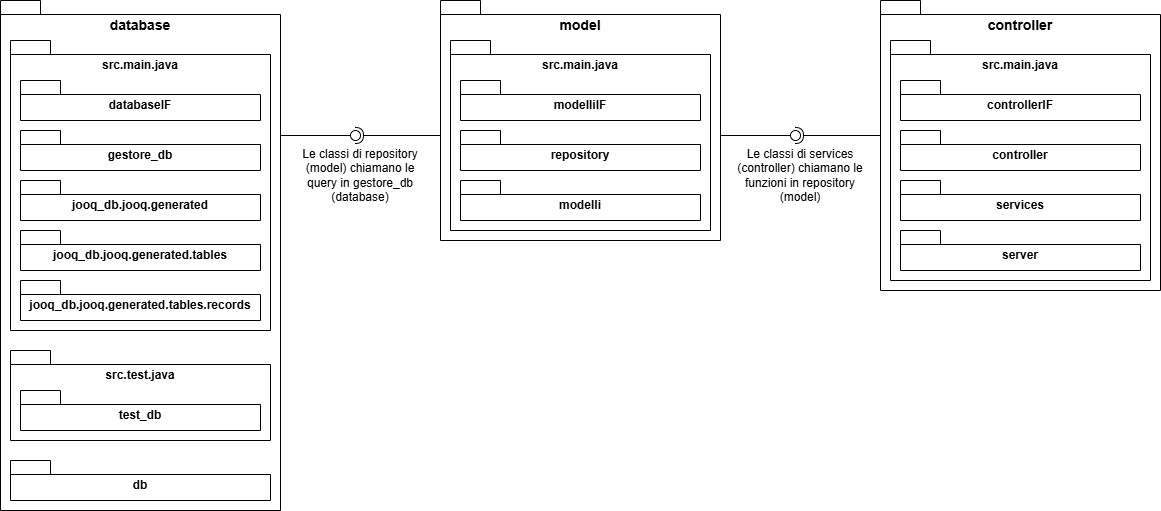

The diagram above was exported from draw.io. Its source (the exported page's mxGraphModel, read from the mxfile embedded in the PNG):
<mxGraphModel dx="1310" dy="695" grid="1" gridSize="10" guides="1" tooltips="1" connect="1" arrows="1" fold="1" page="1" pageScale="1" pageWidth="827" pageHeight="1169" math="0" shadow="0">
  <root>
    <mxCell id="0" />
    <mxCell id="1" parent="0" />
    <mxCell id="4K5kGPil0SUvjnzuw_ws-2" value="" style="shape=folder;fontStyle=1;spacingTop=10;tabWidth=40;tabHeight=14;tabPosition=left;html=1;whiteSpace=wrap;" vertex="1" parent="1">
      <mxGeometry x="40" y="40" width="280" height="510" as="geometry" />
    </mxCell>
    <mxCell id="4K5kGPil0SUvjnzuw_ws-3" value="" style="shape=folder;fontStyle=1;spacingTop=10;tabWidth=40;tabHeight=14;tabPosition=left;html=1;whiteSpace=wrap;" vertex="1" parent="1">
      <mxGeometry x="50" y="80" width="260" height="290" as="geometry" />
    </mxCell>
    <mxCell id="4K5kGPil0SUvjnzuw_ws-4" value="&lt;b&gt;database&lt;/b&gt;" style="text;html=1;align=center;verticalAlign=middle;whiteSpace=wrap;rounded=0;fontSize=14;" vertex="1" parent="1">
      <mxGeometry x="40" y="50" width="280" height="30" as="geometry" />
    </mxCell>
    <mxCell id="4K5kGPil0SUvjnzuw_ws-5" value="&lt;b&gt;src.main.java&lt;/b&gt;" style="text;html=1;align=center;verticalAlign=middle;whiteSpace=wrap;rounded=0;" vertex="1" parent="1">
      <mxGeometry x="50" y="90" width="260" height="30" as="geometry" />
    </mxCell>
    <mxCell id="4K5kGPil0SUvjnzuw_ws-6" value="databaseIF" style="shape=folder;fontStyle=1;spacingTop=10;tabWidth=40;tabHeight=14;tabPosition=left;html=1;whiteSpace=wrap;" vertex="1" parent="1">
      <mxGeometry x="60" y="120" width="240" height="40" as="geometry" />
    </mxCell>
    <mxCell id="4K5kGPil0SUvjnzuw_ws-7" value="gestore_db" style="shape=folder;fontStyle=1;spacingTop=10;tabWidth=40;tabHeight=14;tabPosition=left;html=1;whiteSpace=wrap;" vertex="1" parent="1">
      <mxGeometry x="60" y="170" width="240" height="40" as="geometry" />
    </mxCell>
    <mxCell id="4K5kGPil0SUvjnzuw_ws-8" value="jooq_db.jooq.generated" style="shape=folder;fontStyle=1;spacingTop=10;tabWidth=40;tabHeight=14;tabPosition=left;html=1;whiteSpace=wrap;" vertex="1" parent="1">
      <mxGeometry x="60" y="220" width="240" height="40" as="geometry" />
    </mxCell>
    <mxCell id="4K5kGPil0SUvjnzuw_ws-10" value="jooq_db.jooq.generated.tables" style="shape=folder;fontStyle=1;spacingTop=10;tabWidth=40;tabHeight=14;tabPosition=left;html=1;whiteSpace=wrap;" vertex="1" parent="1">
      <mxGeometry x="60" y="270" width="240" height="40" as="geometry" />
    </mxCell>
    <mxCell id="4K5kGPil0SUvjnzuw_ws-11" value="jooq_db.jooq.generated.tables.records" style="shape=folder;fontStyle=1;spacingTop=10;tabWidth=40;tabHeight=14;tabPosition=left;html=1;whiteSpace=wrap;" vertex="1" parent="1">
      <mxGeometry x="60" y="320" width="240" height="40" as="geometry" />
    </mxCell>
    <mxCell id="4K5kGPil0SUvjnzuw_ws-12" value="" style="shape=folder;fontStyle=1;spacingTop=10;tabWidth=40;tabHeight=14;tabPosition=left;html=1;whiteSpace=wrap;" vertex="1" parent="1">
      <mxGeometry x="50" y="390" width="260" height="90" as="geometry" />
    </mxCell>
    <mxCell id="4K5kGPil0SUvjnzuw_ws-15" value="&lt;b&gt;src.test.java&lt;/b&gt;" style="text;html=1;align=center;verticalAlign=middle;whiteSpace=wrap;rounded=0;" vertex="1" parent="1">
      <mxGeometry x="50" y="400" width="260" height="30" as="geometry" />
    </mxCell>
    <mxCell id="4K5kGPil0SUvjnzuw_ws-16" value="test_db" style="shape=folder;fontStyle=1;spacingTop=10;tabWidth=40;tabHeight=14;tabPosition=left;html=1;whiteSpace=wrap;" vertex="1" parent="1">
      <mxGeometry x="60" y="430" width="240" height="40" as="geometry" />
    </mxCell>
    <mxCell id="4K5kGPil0SUvjnzuw_ws-17" value="db" style="shape=folder;fontStyle=1;spacingTop=10;tabWidth=40;tabHeight=14;tabPosition=left;html=1;whiteSpace=wrap;" vertex="1" parent="1">
      <mxGeometry x="50" y="500" width="260" height="40" as="geometry" />
    </mxCell>
    <mxCell id="4K5kGPil0SUvjnzuw_ws-23" value="" style="shape=folder;fontStyle=1;spacingTop=10;tabWidth=40;tabHeight=14;tabPosition=left;html=1;whiteSpace=wrap;" vertex="1" parent="1">
      <mxGeometry x="480" y="40" width="280" height="240" as="geometry" />
    </mxCell>
    <mxCell id="4K5kGPil0SUvjnzuw_ws-24" value="" style="shape=folder;fontStyle=1;spacingTop=10;tabWidth=40;tabHeight=14;tabPosition=left;html=1;whiteSpace=wrap;" vertex="1" parent="1">
      <mxGeometry x="490" y="80" width="260" height="190" as="geometry" />
    </mxCell>
    <mxCell id="4K5kGPil0SUvjnzuw_ws-25" value="&lt;b&gt;model&lt;/b&gt;" style="text;html=1;align=center;verticalAlign=middle;whiteSpace=wrap;rounded=0;fontSize=14;" vertex="1" parent="1">
      <mxGeometry x="480" y="50" width="280" height="30" as="geometry" />
    </mxCell>
    <mxCell id="4K5kGPil0SUvjnzuw_ws-26" value="&lt;b&gt;src.main.java&lt;/b&gt;" style="text;html=1;align=center;verticalAlign=middle;whiteSpace=wrap;rounded=0;" vertex="1" parent="1">
      <mxGeometry x="490" y="90" width="260" height="30" as="geometry" />
    </mxCell>
    <mxCell id="4K5kGPil0SUvjnzuw_ws-27" value="modelliIF" style="shape=folder;fontStyle=1;spacingTop=10;tabWidth=40;tabHeight=14;tabPosition=left;html=1;whiteSpace=wrap;" vertex="1" parent="1">
      <mxGeometry x="500" y="120" width="240" height="40" as="geometry" />
    </mxCell>
    <mxCell id="4K5kGPil0SUvjnzuw_ws-28" value="repository" style="shape=folder;fontStyle=1;spacingTop=10;tabWidth=40;tabHeight=14;tabPosition=left;html=1;whiteSpace=wrap;" vertex="1" parent="1">
      <mxGeometry x="500" y="170" width="240" height="40" as="geometry" />
    </mxCell>
    <mxCell id="4K5kGPil0SUvjnzuw_ws-29" value="modelli" style="shape=folder;fontStyle=1;spacingTop=10;tabWidth=40;tabHeight=14;tabPosition=left;html=1;whiteSpace=wrap;" vertex="1" parent="1">
      <mxGeometry x="500" y="220" width="240" height="40" as="geometry" />
    </mxCell>
    <mxCell id="4K5kGPil0SUvjnzuw_ws-33" value="" style="shape=folder;fontStyle=1;spacingTop=10;tabWidth=40;tabHeight=14;tabPosition=left;html=1;whiteSpace=wrap;" vertex="1" parent="1">
      <mxGeometry x="920" y="40" width="280" height="290" as="geometry" />
    </mxCell>
    <mxCell id="4K5kGPil0SUvjnzuw_ws-34" value="" style="shape=folder;fontStyle=1;spacingTop=10;tabWidth=40;tabHeight=14;tabPosition=left;html=1;whiteSpace=wrap;" vertex="1" parent="1">
      <mxGeometry x="930" y="80" width="260" height="240" as="geometry" />
    </mxCell>
    <mxCell id="4K5kGPil0SUvjnzuw_ws-35" value="&lt;b&gt;controller&lt;/b&gt;" style="text;html=1;align=center;verticalAlign=middle;whiteSpace=wrap;rounded=0;fontSize=14;" vertex="1" parent="1">
      <mxGeometry x="920" y="50" width="280" height="30" as="geometry" />
    </mxCell>
    <mxCell id="4K5kGPil0SUvjnzuw_ws-36" value="&lt;b&gt;src.main.java&lt;/b&gt;" style="text;html=1;align=center;verticalAlign=middle;whiteSpace=wrap;rounded=0;" vertex="1" parent="1">
      <mxGeometry x="930" y="90" width="260" height="30" as="geometry" />
    </mxCell>
    <mxCell id="4K5kGPil0SUvjnzuw_ws-37" value="controllerIF" style="shape=folder;fontStyle=1;spacingTop=10;tabWidth=40;tabHeight=14;tabPosition=left;html=1;whiteSpace=wrap;" vertex="1" parent="1">
      <mxGeometry x="940" y="120" width="240" height="40" as="geometry" />
    </mxCell>
    <mxCell id="4K5kGPil0SUvjnzuw_ws-38" value="controller" style="shape=folder;fontStyle=1;spacingTop=10;tabWidth=40;tabHeight=14;tabPosition=left;html=1;whiteSpace=wrap;" vertex="1" parent="1">
      <mxGeometry x="940" y="170" width="240" height="40" as="geometry" />
    </mxCell>
    <mxCell id="4K5kGPil0SUvjnzuw_ws-39" value="services" style="shape=folder;fontStyle=1;spacingTop=10;tabWidth=40;tabHeight=14;tabPosition=left;html=1;whiteSpace=wrap;" vertex="1" parent="1">
      <mxGeometry x="940" y="220" width="240" height="40" as="geometry" />
    </mxCell>
    <mxCell id="4K5kGPil0SUvjnzuw_ws-40" value="server" style="shape=folder;fontStyle=1;spacingTop=10;tabWidth=40;tabHeight=14;tabPosition=left;html=1;whiteSpace=wrap;" vertex="1" parent="1">
      <mxGeometry x="940" y="270" width="240" height="40" as="geometry" />
    </mxCell>
    <mxCell id="4K5kGPil0SUvjnzuw_ws-66" value="" style="rounded=0;orthogonalLoop=1;jettySize=auto;html=1;endArrow=halfCircle;endFill=0;endSize=6;strokeWidth=1;sketch=0;" edge="1" target="4K5kGPil0SUvjnzuw_ws-68" parent="1">
      <mxGeometry relative="1" as="geometry">
        <mxPoint x="920" y="175" as="sourcePoint" />
      </mxGeometry>
    </mxCell>
    <mxCell id="4K5kGPil0SUvjnzuw_ws-67" value="" style="rounded=0;orthogonalLoop=1;jettySize=auto;html=1;endArrow=oval;endFill=0;sketch=0;sourcePerimeterSpacing=0;targetPerimeterSpacing=0;endSize=10;" edge="1" target="4K5kGPil0SUvjnzuw_ws-68" parent="1">
      <mxGeometry relative="1" as="geometry">
        <mxPoint x="760" y="175" as="sourcePoint" />
      </mxGeometry>
    </mxCell>
    <mxCell id="4K5kGPil0SUvjnzuw_ws-68" value="" style="ellipse;whiteSpace=wrap;html=1;align=center;aspect=fixed;fillColor=none;strokeColor=none;resizable=0;perimeter=centerPerimeter;rotatable=0;allowArrows=0;points=[];outlineConnect=1;" vertex="1" parent="1">
      <mxGeometry x="830" y="170" width="10" height="10" as="geometry" />
    </mxCell>
    <mxCell id="4K5kGPil0SUvjnzuw_ws-69" value="" style="rounded=0;orthogonalLoop=1;jettySize=auto;html=1;endArrow=halfCircle;endFill=0;endSize=6;strokeWidth=1;sketch=0;" edge="1" parent="1" target="4K5kGPil0SUvjnzuw_ws-71">
      <mxGeometry relative="1" as="geometry">
        <mxPoint x="480" y="175" as="sourcePoint" />
      </mxGeometry>
    </mxCell>
    <mxCell id="4K5kGPil0SUvjnzuw_ws-70" value="" style="rounded=0;orthogonalLoop=1;jettySize=auto;html=1;endArrow=oval;endFill=0;sketch=0;sourcePerimeterSpacing=0;targetPerimeterSpacing=0;endSize=10;" edge="1" parent="1" target="4K5kGPil0SUvjnzuw_ws-71">
      <mxGeometry relative="1" as="geometry">
        <mxPoint x="320" y="175" as="sourcePoint" />
      </mxGeometry>
    </mxCell>
    <mxCell id="4K5kGPil0SUvjnzuw_ws-71" value="" style="ellipse;whiteSpace=wrap;html=1;align=center;aspect=fixed;fillColor=none;strokeColor=none;resizable=0;perimeter=centerPerimeter;rotatable=0;allowArrows=0;points=[];outlineConnect=1;" vertex="1" parent="1">
      <mxGeometry x="390" y="170" width="10" height="10" as="geometry" />
    </mxCell>
    <mxCell id="4K5kGPil0SUvjnzuw_ws-72" value="Le classi di repository (model) chiamano le query in gestore_db (database)" style="text;html=1;align=center;verticalAlign=middle;whiteSpace=wrap;rounded=0;" vertex="1" parent="1">
      <mxGeometry x="330" y="200" width="140" height="30" as="geometry" />
    </mxCell>
    <mxCell id="4K5kGPil0SUvjnzuw_ws-73" value="Le classi di services (controller) chiamano le funzioni in repository (model)" style="text;html=1;align=center;verticalAlign=middle;whiteSpace=wrap;rounded=0;" vertex="1" parent="1">
      <mxGeometry x="770" y="200" width="140" height="30" as="geometry" />
    </mxCell>
  </root>
</mxGraphModel>